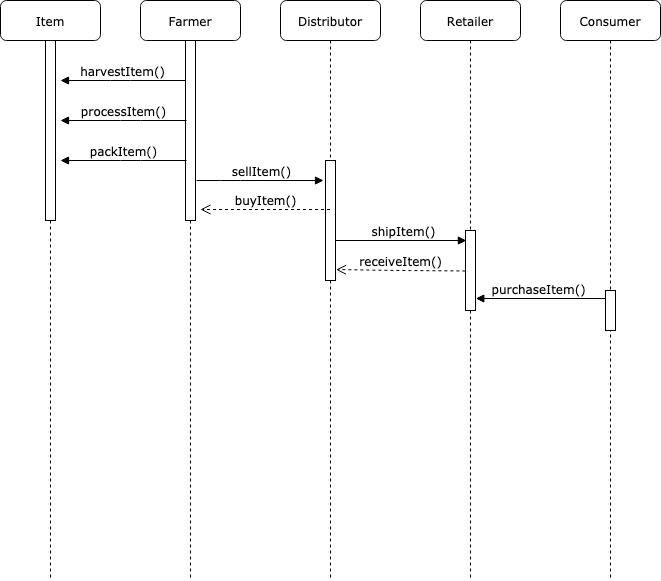

The diagram above was exported from draw.io. Its source (the exported page's mxGraphModel, read from the mxfile embedded in the PNG):
<mxGraphModel dx="2066" dy="1191" grid="1" gridSize="10" guides="1" tooltips="1" connect="1" arrows="1" fold="1" page="1" pageScale="1" pageWidth="1100" pageHeight="850" background="#ffffff" math="0" shadow="0">
  <root>
    <mxCell id="0" />
    <mxCell id="1" parent="0" />
    <mxCell id="7baba1c4bc27f4b0-3" value="Farmer" style="shape=umlLifeline;perimeter=lifelinePerimeter;whiteSpace=wrap;html=1;container=1;collapsible=0;recursiveResize=0;outlineConnect=0;rounded=1;shadow=0;comic=0;labelBackgroundColor=none;strokeWidth=1;fontFamily=Verdana;fontSize=12;align=center;" parent="1" vertex="1">
      <mxGeometry x="220" y="80" width="100" height="580" as="geometry" />
    </mxCell>
    <mxCell id="7baba1c4bc27f4b0-13" value="" style="html=1;points=[];perimeter=orthogonalPerimeter;rounded=0;shadow=0;comic=0;labelBackgroundColor=none;strokeWidth=1;fontFamily=Verdana;fontSize=12;align=center;" parent="7baba1c4bc27f4b0-3" vertex="1">
      <mxGeometry x="45" y="40" width="10" height="180" as="geometry" />
    </mxCell>
    <mxCell id="7baba1c4bc27f4b0-4" value="Distributor" style="shape=umlLifeline;perimeter=lifelinePerimeter;whiteSpace=wrap;html=1;container=1;collapsible=0;recursiveResize=0;outlineConnect=0;rounded=1;shadow=0;comic=0;labelBackgroundColor=none;strokeWidth=1;fontFamily=Verdana;fontSize=12;align=center;" parent="1" vertex="1">
      <mxGeometry x="360" y="80" width="100" height="580" as="geometry" />
    </mxCell>
    <mxCell id="7baba1c4bc27f4b0-16" value="" style="html=1;points=[];perimeter=orthogonalPerimeter;rounded=0;shadow=0;comic=0;labelBackgroundColor=none;strokeWidth=1;fontFamily=Verdana;fontSize=12;align=center;" parent="7baba1c4bc27f4b0-4" vertex="1">
      <mxGeometry x="45" y="160" width="10" height="120" as="geometry" />
    </mxCell>
    <mxCell id="7baba1c4bc27f4b0-5" value="Retailer" style="shape=umlLifeline;perimeter=lifelinePerimeter;whiteSpace=wrap;html=1;container=1;collapsible=0;recursiveResize=0;outlineConnect=0;rounded=1;shadow=0;comic=0;labelBackgroundColor=none;strokeWidth=1;fontFamily=Verdana;fontSize=12;align=center;" parent="1" vertex="1">
      <mxGeometry x="500" y="80" width="100" height="580" as="geometry" />
    </mxCell>
    <mxCell id="7baba1c4bc27f4b0-19" value="" style="html=1;points=[];perimeter=orthogonalPerimeter;rounded=0;shadow=0;comic=0;labelBackgroundColor=none;strokeWidth=1;fontFamily=Verdana;fontSize=12;align=center;" parent="7baba1c4bc27f4b0-5" vertex="1">
      <mxGeometry x="45" y="230" width="10" height="80" as="geometry" />
    </mxCell>
    <mxCell id="7baba1c4bc27f4b0-6" value="Consumer" style="shape=umlLifeline;perimeter=lifelinePerimeter;whiteSpace=wrap;html=1;container=1;collapsible=0;recursiveResize=0;outlineConnect=0;rounded=1;shadow=0;comic=0;labelBackgroundColor=none;strokeWidth=1;fontFamily=Verdana;fontSize=12;align=center;" parent="1" vertex="1">
      <mxGeometry x="640" y="80" width="100" height="580" as="geometry" />
    </mxCell>
    <mxCell id="a12Lvvfhf9hoPAGZMAah-12" value="" style="html=1;points=[];perimeter=orthogonalPerimeter;rounded=0;shadow=0;comic=0;labelBackgroundColor=none;strokeWidth=1;fontFamily=Verdana;fontSize=12;align=center;" vertex="1" parent="7baba1c4bc27f4b0-6">
      <mxGeometry x="45" y="290" width="10" height="40" as="geometry" />
    </mxCell>
    <mxCell id="7baba1c4bc27f4b0-17" value="harvestItem()" style="html=1;verticalAlign=bottom;endArrow=block;labelBackgroundColor=none;fontFamily=Verdana;fontSize=12;edgeStyle=elbowEdgeStyle;elbow=vertical;" parent="1" source="7baba1c4bc27f4b0-13" edge="1">
      <mxGeometry relative="1" as="geometry">
        <mxPoint x="330" y="220" as="sourcePoint" />
        <Array as="points">
          <mxPoint x="200" y="160" />
          <mxPoint x="200" y="150" />
          <mxPoint x="130" y="160" />
          <mxPoint x="280" y="220" />
        </Array>
        <mxPoint x="140" y="160" as="targetPoint" />
      </mxGeometry>
    </mxCell>
    <mxCell id="a12Lvvfhf9hoPAGZMAah-1" value="processItem()" style="html=1;verticalAlign=bottom;endArrow=block;labelBackgroundColor=none;fontFamily=Verdana;fontSize=12;edgeStyle=elbowEdgeStyle;elbow=vertical;" edge="1" parent="1">
      <mxGeometry relative="1" as="geometry">
        <mxPoint x="266" y="200" as="sourcePoint" />
        <Array as="points">
          <mxPoint x="210" y="200" />
          <mxPoint x="320" y="260" />
          <mxPoint x="280" y="220" />
        </Array>
        <mxPoint x="140" y="200" as="targetPoint" />
      </mxGeometry>
    </mxCell>
    <mxCell id="a12Lvvfhf9hoPAGZMAah-3" value="Item" style="shape=umlLifeline;perimeter=lifelinePerimeter;whiteSpace=wrap;html=1;container=1;collapsible=0;recursiveResize=0;outlineConnect=0;rounded=1;shadow=0;comic=0;labelBackgroundColor=none;strokeWidth=1;fontFamily=Verdana;fontSize=12;align=center;" vertex="1" parent="1">
      <mxGeometry x="80" y="80" width="100" height="580" as="geometry" />
    </mxCell>
    <mxCell id="a12Lvvfhf9hoPAGZMAah-4" value="" style="html=1;points=[];perimeter=orthogonalPerimeter;rounded=0;shadow=0;comic=0;labelBackgroundColor=none;strokeWidth=1;fontFamily=Verdana;fontSize=12;align=center;" vertex="1" parent="a12Lvvfhf9hoPAGZMAah-3">
      <mxGeometry x="45" y="40" width="10" height="180" as="geometry" />
    </mxCell>
    <mxCell id="a12Lvvfhf9hoPAGZMAah-5" value="packItem()" style="html=1;verticalAlign=bottom;endArrow=block;labelBackgroundColor=none;fontFamily=Verdana;fontSize=12;edgeStyle=elbowEdgeStyle;elbow=vertical;" edge="1" parent="1">
      <mxGeometry relative="1" as="geometry">
        <mxPoint x="266" y="240.0000000000001" as="sourcePoint" />
        <Array as="points">
          <mxPoint x="210" y="240" />
          <mxPoint x="320" y="300" />
          <mxPoint x="280" y="260" />
        </Array>
        <mxPoint x="140" y="240.0000000000001" as="targetPoint" />
      </mxGeometry>
    </mxCell>
    <mxCell id="a12Lvvfhf9hoPAGZMAah-6" value="sellItem()" style="html=1;verticalAlign=bottom;endArrow=block;labelBackgroundColor=none;fontFamily=Verdana;fontSize=12;edgeStyle=elbowEdgeStyle;elbow=vertical;" edge="1" parent="1">
      <mxGeometry x="0.0314" relative="1" as="geometry">
        <mxPoint x="276" y="260" as="sourcePoint" />
        <Array as="points">
          <mxPoint x="310" y="260" />
          <mxPoint x="340" y="270" />
          <mxPoint x="370" y="280" />
          <mxPoint x="250" y="310" />
          <mxPoint x="320" y="330" />
          <mxPoint x="280" y="290" />
        </Array>
        <mxPoint x="403" y="260" as="targetPoint" />
        <mxPoint as="offset" />
      </mxGeometry>
    </mxCell>
    <mxCell id="a12Lvvfhf9hoPAGZMAah-8" value="buyItem()" style="html=1;verticalAlign=bottom;endArrow=open;dashed=1;endSize=8;labelBackgroundColor=none;fontFamily=Verdana;fontSize=12;" edge="1" parent="1" source="7baba1c4bc27f4b0-4">
      <mxGeometry relative="1" as="geometry">
        <mxPoint x="280" y="289" as="targetPoint" />
        <mxPoint x="400" y="289" as="sourcePoint" />
        <Array as="points">
          <mxPoint x="360" y="289" />
        </Array>
      </mxGeometry>
    </mxCell>
    <mxCell id="a12Lvvfhf9hoPAGZMAah-9" value="shipItem()" style="html=1;verticalAlign=bottom;endArrow=block;labelBackgroundColor=none;fontFamily=Verdana;fontSize=12;edgeStyle=elbowEdgeStyle;elbow=vertical;entryX=0.086;entryY=0.127;entryDx=0;entryDy=0;entryPerimeter=0;" edge="1" parent="1" source="7baba1c4bc27f4b0-16" target="7baba1c4bc27f4b0-19">
      <mxGeometry x="0.0314" relative="1" as="geometry">
        <mxPoint x="276" y="260" as="sourcePoint" />
        <Array as="points">
          <mxPoint x="490" y="320" />
          <mxPoint x="310" y="260" />
          <mxPoint x="340" y="270" />
          <mxPoint x="370" y="280" />
          <mxPoint x="250" y="310" />
          <mxPoint x="320" y="330" />
          <mxPoint x="280" y="290" />
        </Array>
        <mxPoint x="403" y="260.80000000000007" as="targetPoint" />
        <mxPoint as="offset" />
      </mxGeometry>
    </mxCell>
    <mxCell id="a12Lvvfhf9hoPAGZMAah-11" value="receiveItem()" style="html=1;verticalAlign=bottom;endArrow=open;dashed=1;endSize=8;labelBackgroundColor=none;fontFamily=Verdana;fontSize=12;entryX=1.057;entryY=0.606;entryDx=0;entryDy=0;entryPerimeter=0;exitX=-0.012;exitY=0.506;exitDx=0;exitDy=0;exitPerimeter=0;" edge="1" parent="1" source="7baba1c4bc27f4b0-19">
      <mxGeometry relative="1" as="geometry">
        <mxPoint x="415.56999999999994" y="349.0799999999999" as="targetPoint" />
        <mxPoint x="545" y="349" as="sourcePoint" />
        <Array as="points">
          <mxPoint x="480" y="350" />
        </Array>
      </mxGeometry>
    </mxCell>
    <mxCell id="a12Lvvfhf9hoPAGZMAah-13" value="purchaseItem()" style="html=1;verticalAlign=bottom;endArrow=block;labelBackgroundColor=none;fontFamily=Verdana;fontSize=12;edgeStyle=elbowEdgeStyle;elbow=vertical;entryX=1.033;entryY=0.846;entryDx=0;entryDy=0;entryPerimeter=0;" edge="1" parent="1" target="7baba1c4bc27f4b0-19">
      <mxGeometry x="0.0314" relative="1" as="geometry">
        <mxPoint x="685" y="378" as="sourcePoint" />
        <Array as="points">
          <mxPoint x="620" y="378" />
          <mxPoint x="490" y="320" />
          <mxPoint x="310" y="260" />
          <mxPoint x="340" y="270" />
          <mxPoint x="370" y="280" />
          <mxPoint x="250" y="310" />
          <mxPoint x="320" y="330" />
          <mxPoint x="280" y="290" />
        </Array>
        <mxPoint x="545.8599999999999" y="320.15999999999997" as="targetPoint" />
        <mxPoint as="offset" />
      </mxGeometry>
    </mxCell>
  </root>
</mxGraphModel>